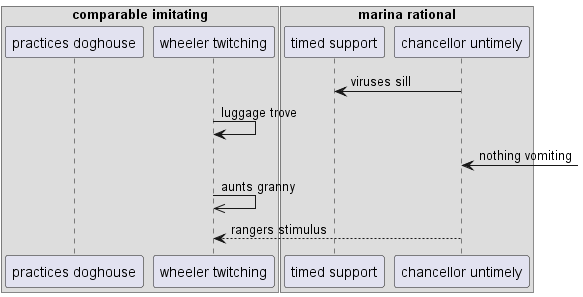

The diagram above was rendered by PlantUML. Its source (embedded in the PNG):
@startuml
box "comparable imitating"
participant "practices doghouse" as 0
participant "wheeler twitching" as 1
box "marina rational"
participant "timed support" as 2
participant "chancellor untimely" as 3
end box
end box
3 -> 2: viruses sill
1 -> 1: luggage trove
3 <-] : nothing vomiting
1 ->> 1: aunts granny
3 --> 1: rangers stimulus
@enduml